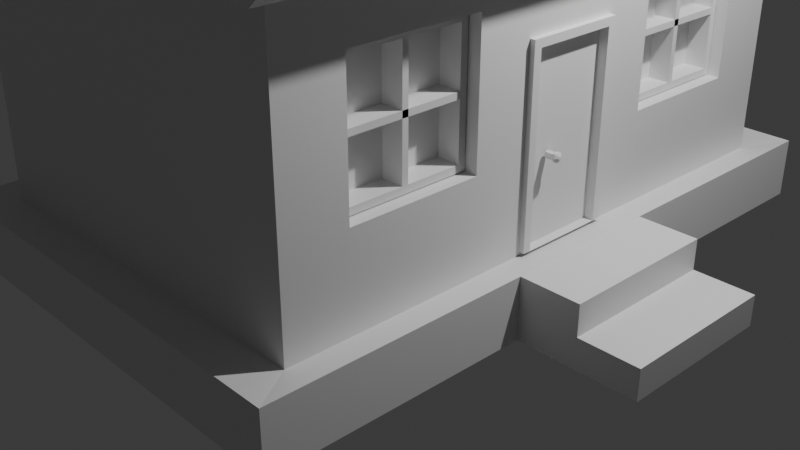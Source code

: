 # Source: First_House.blend  (saved by Blender 4.4.30; exported with 4.5.12 LTS)
import bpy
from mathutils import Matrix  # noqa: F401  (used for matrix-valued properties, if any)

bpy.ops.wm.read_factory_settings(use_empty=True)
scene = bpy.context.scene
scene.name = 'Scene'

# ---- collections
col_collection = bpy.data.collections.new('Collection'); scene.collection.children.link(col_collection)

# ---- materials (node trees are filled in below, after node groups)
mat_material = bpy.data.materials.new('Material')
mat_material.alpha_threshold = 0.0
mat_material.roughness = 0.5
mat_material.line_color = (0.0, 0.0, 0.0, 1.0)

# ---- material node trees
mat_material.use_nodes = True; mat_material.node_tree.nodes.clear()
_N = mat_material.node_tree.nodes; _L = mat_material.node_tree.links
n0 = _N.new('ShaderNodeOutputMaterial'); n0.name = 'Material Output'; n0.location = (300, 300)
n1 = _N.new('ShaderNodeBsdfPrincipled'); n1.name = 'Principled BSDF'; n1.location = (10, 300)
n1.inputs[3].default_value = 1.45
_L.new(n1.outputs[0], n0.inputs[0])
n0.is_active_output = True

# ---- world
world_world = bpy.data.worlds.new('World'); scene.world = world_world
world_world.use_nodes = True; world_world.node_tree.nodes.clear()
_N = world_world.node_tree.nodes; _L = world_world.node_tree.links
n0 = _N.new('ShaderNodeOutputWorld'); n0.name = 'World Output'; n0.location = (300, 300)
n1 = _N.new('ShaderNodeBackground'); n1.name = 'Background'; n1.location = (10, 300)
n1.inputs[0].default_value = (0.05088, 0.05088, 0.05088, 1.0)
_L.new(n1.outputs[0], n0.inputs[0])
n0.is_active_output = True
world_world.color = (0.05088, 0.05088, 0.05088)
world_world.sun_shadow_jitter_overblur = 0.0

# ---- cameras
cam_camera = bpy.data.cameras.new('Camera')
cam_camera.clip_end = 100.0
cam_camera.ortho_scale = 7.314

# ---- lights
light_light = bpy.data.lights.new('Light', 'POINT')
light_light.energy = 1000.0
light_light.shadow_soft_size = 0.1

# ---- meshes
me_cube = bpy.data.meshes.new('Cube')
me_cube.from_pydata([(1.661, 1.067, -0.2983), (2.0, 3.0, 1.75), (2.0, -3.0, 1.75), (1.661, 1.067, 0.9831), (-2.029, 3.005, 1.712), (1.661, 2.349, -0.2983), (-2.029, -2.995, 1.712), (1.661, 2.349, 0.9831), (0.0, -3.0, 3.5), (0.0, 3.0, 3.5), (2.0, 3.0, -1.22), (-2.029, -2.995, -1.258), (2.0, -3.0, -1.22), (-1.661, 1.067, -0.2983), (-2.029, 3.005, -1.258), (-1.661, 1.067, 0.9831), (-1.661, 2.349, -0.2983), (-2.294, 3.441, -1.789), (-1.661, 2.349, 0.9831), (-2.294, -3.441, -1.789), (2.294, 3.441, -1.789), (2.294, 3.441, -1.181), (2.294, -3.441, -1.181), (2.294, -3.441, -1.789), (1.661, -1.067, -0.2983), (-2.294, 3.441, -1.181), (-2.294, -3.441, -1.181), (1.661, -1.067, 0.9831), (2.0, -0.4933, 0.6777), (1.661, -2.349, -0.2983), (2.0, 0.5233, 0.6777), (1.661, -2.349, 0.9831), (2.0, -0.4933, -1.185), (2.0, 0.5233, -1.185), (-1.661, -1.067, -0.2983), (-1.661, -1.067, 0.9831), (-1.661, -2.349, -0.2983), (-1.661, -2.349, 0.9831), (-2.029, -2.364, -0.3139), (-2.029, -2.364, 0.9987), (-2.029, -1.052, 0.9987), (-2.029, 1.052, 0.9987), (-2.029, -1.052, -0.3139), (-2.029, 1.052, -0.3139), (-2.029, 2.364, 0.9987), (-2.029, 2.364, -0.3139), (2.0, 1.053, -0.3127), (2.0, -2.363, -0.3127), (2.0, -2.363, 0.9975), (2.0, -1.053, -0.3127), (2.0, -1.053, 0.6293), (2.0, 1.053, 0.6293), (2.0, 2.363, 0.9975), (2.0, 2.363, -0.3127), (2.0, -1.053, 0.9975), (2.0, 1.053, 0.9975), (2.0, -0.1078, -1.185), (2.0, 0.1312, -1.185), (2.0, 0.7066, -1.22), (2.0, -0.7044, -1.22), (2.294, 0.8103, -1.789), (2.294, -0.8081, -1.789), (2.294, 0.8103, -1.181), (2.294, -0.8081, -1.181), (2.903, 0.8103, -1.789), (2.903, -0.8081, -1.789), (2.903, 0.8103, -1.181), (2.903, -0.8081, -1.181), (2.903, 0.8103, -1.485), (2.903, -0.8081, -1.485), (3.509, 0.8103, -1.789), (3.509, -0.8081, -1.789), (3.509, 0.8103, -1.485), (3.509, -0.8081, -1.485)], [], [(12, 2, 6, 11), (38, 11, 6, 39), (44, 4, 14, 45), (45, 14, 11, 38, 42, 40, 39, 6, 4, 44, 41, 43), (2, 12, 32, 28, 50, 49, 47, 48), (30, 33, 10, 1, 52, 53, 46, 51), (28, 30, 51, 55, 52, 1, 2, 48, 54, 50), (57, 58, 10, 33), (14, 4, 1, 10), (1, 4, 9), (6, 2, 8), (14, 10, 21, 25), (11, 14, 25, 26), (17, 25, 21, 20), (61, 63, 22, 23), (19, 26, 25, 17), (23, 22, 26, 19), (12, 11, 26, 22), (59, 12, 22, 63), (52, 7, 5, 53), (0, 3, 55, 51, 46), (5, 0, 46, 53), (3, 7, 52, 55), (45, 16, 18, 44), (41, 15, 13, 43), (13, 16, 45, 43), (18, 15, 41, 44), (29, 31, 48, 47), (27, 24, 49, 50, 54), (49, 24, 29, 47), (31, 27, 54, 48), (37, 36, 38, 39), (42, 34, 35, 40), (38, 36, 34, 42), (40, 35, 37, 39), (10, 58, 62, 21), (58, 59, 63, 62), (20, 21, 62, 60), (63, 61, 65, 69, 67), (32, 12, 59, 56), (56, 59, 58, 57), (69, 65, 71, 73), (62, 63, 67, 66), (60, 62, 66, 68, 64), (69, 68, 66, 67), (70, 72, 73, 71), (68, 69, 73, 72), (64, 68, 72, 70)])
_uv = me_cube.uv_layers.new(name='UVMap')
_uv.uv.foreach_set('vector', [0.4128, 0.75, 0.625, 0.75, 0.625, 1.0, 0.4128, 1.0, 0.4803, 0.02628, 0.4128, 0.0, 0.625, 0.0, 0.574, 0.02628, 0.574, 0.2233, 0.625, 0.25, 0.4128, 0.25, 0.4803, 0.2233, 0.4803, 0.2233, 0.4128, 0.25, 0.4128, 0.0, 0.4803, 0.02628, 0.4803, 0.08097, 0.574, 0.08097, 0.574, 0.02628, 0.625, 0.0, 0.625, 0.25, 0.574, 0.2233, 0.574, 0.1686, 0.4803, 0.1686, 0.625, 0.75, 0.4128, 0.75, 0.4154, 0.6456, 0.5484, 0.6456, 0.545, 0.6689, 0.4777, 0.6689, 0.4777, 0.7235, 0.5712, 0.7235, 0.5484, 0.6032, 0.4154, 0.6032, 0.4128, 0.5, 0.625, 0.5, 0.5712, 0.5265, 0.4777, 0.5265, 0.4777, 0.5811, 0.545, 0.5811, 0.5484, 0.6456, 0.5484, 0.6032, 0.545, 0.5811, 0.5712, 0.5811, 0.5712, 0.5265, 0.625, 0.5, 0.625, 0.75, 0.5712, 0.7235, 0.5712, 0.6689, 0.545, 0.6689, 0.4154, 0.6173, 0.4128, 0.5833, 0.4128, 0.5, 0.4154, 0.6032, 0.4128, 0.25, 0.625, 0.25, 0.625, 0.5, 0.4128, 0.5, 0.625, 0.5, 0.625, 0.25, 0.625, 0.5, 0.625, 1.0, 0.625, 0.75, 0.625, 1.0, 0.4128, 0.25, 0.4128, 0.5, 0.4128, 0.5, 0.4128, 0.25, 0.4128, 0.0, 0.4128, 0.25, 0.4128, 0.25, 0.4128, 0.0, 0.375, 0.25, 0.4128, 0.25, 0.4128, 0.5, 0.375, 0.5, 0.375, 0.6667, 0.4128, 0.6667, 0.4128, 0.75, 0.375, 0.75, 0.375, 0.0, 0.4128, 0.0, 0.4128, 0.25, 0.375, 0.25, 0.375, 0.75, 0.4128, 0.75, 0.4128, 1.0, 0.375, 1.0, 0.4128, 0.75, 0.4128, 1.0, 0.4128, 1.0, 0.4128, 0.75, 0.4128, 0.6667, 0.4128, 0.75, 0.4128, 0.75, 0.4128, 0.6667, 0.625, 0.3162, 0.625, 0.25, 0.375, 0.25, 0.375, 0.3162, 0.375, 1.0, 0.625, 1.0, 0.625, 0.9338, 0.555, 0.9338, 0.375, 0.9338, 0.125, 0.5, 0.125, 0.75, 0.1912, 0.75, 0.1912, 0.5, 0.875, 0.75, 0.875, 0.5, 0.8088, 0.5, 0.8088, 0.75, 0.375, 0.322, 0.375, 0.25, 0.625, 0.25, 0.625, 0.322, 0.625, 0.928, 0.625, 1.0, 0.375, 1.0, 0.375, 0.928, 0.125, 0.75, 0.125, 0.5, 0.197, 0.5, 0.197, 0.75, 0.875, 0.5, 0.875, 0.75, 0.803, 0.75, 0.803, 0.5, 0.375, 0.25, 0.625, 0.25, 0.625, 0.3162, 0.375, 0.3162, 0.625, 1.0, 0.375, 1.0, 0.375, 0.9338, 0.555, 0.9338, 0.625, 0.9338, 0.1912, 0.75, 0.125, 0.75, 0.125, 0.5, 0.1912, 0.5, 0.875, 0.5, 0.875, 0.75, 0.8088, 0.75, 0.8088, 0.5, 0.625, 0.25, 0.375, 0.25, 0.375, 0.322, 0.625, 0.322, 0.375, 0.928, 0.375, 1.0, 0.625, 1.0, 0.625, 0.928, 0.197, 0.5, 0.125, 0.5, 0.125, 0.75, 0.197, 0.75, 0.803, 0.75, 0.875, 0.75, 0.875, 0.5, 0.803, 0.5, 0.4128, 0.5, 0.4128, 0.5833, 0.4128, 0.5833, 0.4128, 0.5, 0.4128, 0.5833, 0.4128, 0.6667, 0.4128, 0.6667, 0.4128, 0.5833, 0.375, 0.5, 0.4128, 0.5, 0.4128, 0.5833, 0.375, 0.5833, 0.4128, 0.6667, 0.375, 0.6667, 0.375, 0.6667, 0.3939, 0.6667, 0.4128, 0.6667, 0.4154, 0.6456, 0.4128, 0.75, 0.4128, 0.6667, 0.4154, 0.6314, 0.4154, 0.6314, 0.4128, 0.6667, 0.4128, 0.5833, 0.4154, 0.6173, 0.3939, 0.6667, 0.375, 0.6667, 0.375, 0.6667, 0.3939, 0.6667, 0.4128, 0.5833, 0.4128, 0.6667, 0.4128, 0.6667, 0.4128, 0.5833, 0.375, 0.5833, 0.4128, 0.5833, 0.4128, 0.5833, 0.3939, 0.5833, 0.375, 0.5833, 0.3939, 0.6667, 0.3939, 0.5833, 0.4128, 0.5833, 0.4128, 0.6667, 0.375, 0.5833, 0.3939, 0.5833, 0.3939, 0.6667, 0.375, 0.6667, 0.3939, 0.5833, 0.3939, 0.6667, 0.3939, 0.6667, 0.3939, 0.5833, 0.375, 0.5833, 0.3939, 0.5833, 0.3939, 0.5833, 0.375, 0.5833])
me_cube.materials.append(mat_material)
me_cube.use_mirror_vertex_groups = False
me_cube.update()
me_cube_001 = bpy.data.meshes.new('Cube.001')
me_cube_001.from_pydata([(1.0, -1.0, 1.0), (-1.0, -1.0, 1.0), (1.0, 1.0, 1.0), (-1.0, 1.0, 1.0), (0.0, -1.0, 2.0), (0.0, 1.0, 2.0), (1.116, 1.0, 1.116), (1.116, -1.0, 1.116), (-1.116, -1.0, 1.116), (-1.116, 1.0, 1.116), (-0.1414, 1.0, 2.09), (0.1414, 1.0, 2.09), (0.0, 1.0, 2.031), (-0.07654, 1.0, 2.133), (7.451e-09, 1.0, 2.148), (0.07654, 1.0, 2.133), (0.1414, -1.0, 2.09), (-0.1414, -1.0, 2.09), (0.0, -1.0, 2.031), (0.07654, -1.0, 2.133), (-7.451e-09, -1.0, 2.148), (-0.07654, -1.0, 2.133), (1.141, 1.0, 0.8586), (1.141, -1.0, 0.8586), (-1.141, -1.0, 0.8586), (-1.141, 1.0, 0.8586), (1.257, 1.0, 0.9741), (1.257, -1.0, 0.9741), (-1.257, -1.0, 0.9741), (-1.257, 1.0, 0.9741)], [], [(0, 4, 5, 2), (3, 5, 4, 1), (2, 5, 12, 11, 6), (5, 3, 9, 10, 12), (3, 1, 24, 25), (7, 6, 11, 16), (4, 0, 7, 16, 18), (1, 8, 28, 24), (1, 4, 18, 17, 8), (10, 13, 12), (13, 14, 12), (14, 15, 12), (15, 11, 12), (16, 19, 18), (19, 20, 18), (20, 21, 18), (21, 17, 18), (10, 17, 21, 13), (13, 21, 20, 14), (14, 20, 19, 15), (15, 19, 16, 11), (9, 8, 17, 10), (23, 22, 26, 27), (25, 24, 28, 29), (7, 0, 23, 27), (8, 9, 29, 28), (9, 3, 25, 29), (0, 2, 22, 23), (2, 6, 26, 22), (6, 7, 27, 26)])
_uv = me_cube_001.uv_layers.new(name='UVMap')
_uv.uv.foreach_set('vector', [0.625, 0.75, 0.625, 0.75, 0.625, 0.5, 0.625, 0.5, 0.625, 0.25, 0.625, 0.25, 0.625, 0.0, 0.625, 0.0, 0.625, 0.5, 0.625, 0.5, 0.625, 0.5, 0.625, 0.5, 0.625, 0.5, 0.625, 0.25, 0.625, 0.25, 0.625, 0.25, 0.625, 0.25, 0.625, 0.25, 0.625, 0.25, 0.625, 0.0, 0.625, 0.0, 0.625, 0.25, 0.625, 0.75, 0.625, 0.5, 0.625, 0.5, 0.625, 0.75, 0.625, 0.75, 0.625, 0.75, 0.625, 0.75, 0.625, 0.75, 0.625, 0.75, 0.625, 0.0, 0.625, 0.0, 0.625, 0.0, 0.625, 0.0, 0.625, 0.0, 0.625, 0.0, 0.625, 0.0, 0.625, 0.0, 0.625, 0.0, 0.625, 0.25, 0.625, 0.25, 0.625, 0.25, 0.625, 0.25, 0.625, 0.25, 0.625, 0.25, 0.625, 0.25, 0.625, 0.25, 0.625, 0.25, 0.625, 0.25, 0.625, 0.25, 0.625, 0.25, 0.625, 0.0, 0.625, 0.0, 0.625, 0.0, 0.625, 0.0, 0.625, 0.0, 0.625, 0.0, 0.625, 0.0, 0.625, 0.0, 0.625, 0.0, 0.625, 0.0, 0.625, 0.0, 0.625, 0.0, 0.625, 0.25, 0.625, 0.0, 0.625, 0.0, 0.625, 0.25, 0.625, 0.25, 0.625, 0.0, 0.625, 0.0, 0.625, 0.25, 0.625, 0.5, 0.625, 0.75, 0.625, 0.75, 0.625, 0.5, 0.625, 0.5, 0.625, 0.75, 0.625, 0.75, 0.625, 0.5, 0.625, 0.25, 0.625, 0.0, 0.625, 0.0, 0.625, 0.25, 0.625, 0.75, 0.625, 0.5, 0.625, 0.5, 0.625, 0.75, 0.625, 0.25, 0.625, 0.0, 0.625, 0.0, 0.625, 0.25, 0.625, 0.75, 0.625, 0.75, 0.625, 0.75, 0.625, 0.75, 0.625, 0.0, 0.625, 0.25, 0.625, 0.25, 0.625, 0.0, 0.625, 0.25, 0.625, 0.25, 0.625, 0.25, 0.625, 0.25, 0.625, 0.75, 0.625, 0.5, 0.625, 0.5, 0.625, 0.75, 0.625, 0.5, 0.625, 0.5, 0.625, 0.5, 0.625, 0.5, 0.625, 0.5, 0.625, 0.75, 0.625, 0.75, 0.625, 0.5])
me_cube_001.materials.append(mat_material)
me_cube_001.use_mirror_vertex_groups = False
me_cube_001.update()
me_cube_002 = bpy.data.meshes.new('Cube.002')
me_cube_002.from_pydata([(-1.0, -1.0, -1.0), (-1.0, -1.0, 1.0), (-1.0, 1.0, -1.0), (-1.0, 1.0, 1.0), (1.0, -1.0, -1.0), (1.0, -1.0, 1.0), (1.0, 1.0, -1.0), (1.0, 1.0, 1.0), (-1.81, 1.81, -1.0), (-1.81, -1.81, -1.0), (1.81, 1.81, -1.0), (1.81, -1.81, -1.0), (-1.304, 1.304, -1.383), (-1.304, -1.304, -1.383), (1.304, 1.304, -1.383), (1.304, -1.304, -1.383), (-1.81, 1.81, -1.383), (-1.81, -1.81, -1.383), (1.81, 1.81, -1.383), (1.81, -1.81, -1.383), (-1.304, 1.304, -1.173), (-1.304, -1.304, -1.173), (1.304, 1.304, -1.173), (1.304, -1.304, -1.173)], [], [(0, 1, 3, 2), (2, 3, 7, 6), (6, 7, 5, 4), (4, 5, 1, 0), (4, 0, 9, 11), (10, 11, 19, 18), (2, 6, 10, 8), (0, 2, 8, 9), (6, 4, 11, 10), (15, 13, 21, 23), (9, 8, 16, 17), (11, 9, 17, 19), (8, 10, 18, 16), (12, 13, 17, 16), (14, 12, 16, 18), (15, 14, 18, 19), (13, 15, 19, 17), (20, 22, 23, 21), (12, 14, 22, 20), (14, 15, 23, 22), (13, 12, 20, 21)])
_uv = me_cube_002.uv_layers.new(name='UVMap')
_uv.uv.foreach_set('vector', [0.375, 0.0, 0.625, 0.0, 0.625, 0.25, 0.375, 0.25, 0.375, 0.25, 0.625, 0.25, 0.625, 0.5, 0.375, 0.5, 0.375, 0.5, 0.625, 0.5, 0.625, 0.75, 0.375, 0.75, 0.375, 0.75, 0.625, 0.75, 0.625, 1.0, 0.375, 1.0, 0.375, 0.75, 0.375, 1.0, 0.375, 1.0, 0.375, 0.75, 0.375, 0.5, 0.375, 0.75, 0.375, 0.75, 0.375, 0.5, 0.375, 0.25, 0.375, 0.5, 0.375, 0.5, 0.375, 0.25, 0.375, 0.0, 0.375, 0.25, 0.375, 0.25, 0.375, 0.0, 0.375, 0.5, 0.375, 0.75, 0.375, 0.75, 0.375, 0.5, 0.3401, 0.7151, 0.1599, 0.7151, 0.1599, 0.7151, 0.3401, 0.7151, 0.375, 0.0, 0.375, 0.25, 0.375, 0.25, 0.375, 0.0, 0.375, 0.75, 0.375, 1.0, 0.375, 1.0, 0.375, 0.75, 0.375, 0.25, 0.375, 0.5, 0.375, 0.5, 0.375, 0.25, 0.1599, 0.5349, 0.1599, 0.7151, 0.125, 0.75, 0.125, 0.5, 0.3401, 0.5349, 0.1599, 0.5349, 0.125, 0.5, 0.375, 0.5, 0.3401, 0.7151, 0.3401, 0.5349, 0.375, 0.5, 0.375, 0.75, 0.1599, 0.7151, 0.3401, 0.7151, 0.375, 0.75, 0.125, 0.75, 0.1599, 0.5349, 0.3401, 0.5349, 0.3401, 0.7151, 0.1599, 0.7151, 0.1599, 0.5349, 0.3401, 0.5349, 0.3401, 0.5349, 0.1599, 0.5349, 0.3401, 0.5349, 0.3401, 0.7151, 0.3401, 0.7151, 0.3401, 0.5349, 0.1599, 0.7151, 0.1599, 0.5349, 0.1599, 0.5349, 0.1599, 0.7151])
me_cube_002.update()
me_cube_003 = bpy.data.meshes.new('Cube.003')
me_cube_003.from_pydata([(-0.205, -0.5083, -0.9312), (-0.205, -0.5083, 0.9312), (-0.205, 0.5083, -0.9312), (-0.205, 0.5083, 0.9312), (0.205, -0.5083, -0.9312), (0.205, -0.4283, 0.8512), (0.205, 0.4283, -0.9312), (0.205, 0.4283, 0.8512), (0.205, 0.5083, 0.9312), (0.205, 0.5083, -0.9312), (0.205, -0.5083, 0.9312), (0.205, -0.4283, -0.9312), (0.1098, -0.4283, -0.9312), (0.1098, 0.4283, -0.9312), (0.1098, 0.4283, 0.8512), (0.1098, -0.4283, 0.8512)], [], [(2, 3, 8, 9), (7, 5, 15, 14), (4, 10, 1, 0), (8, 3, 1, 10), (7, 6, 9, 8), (5, 7, 8, 10), (11, 5, 10, 4), (13, 14, 15, 12), (11, 6, 13, 12), (5, 11, 12, 15), (6, 7, 14, 13)])
_uv = me_cube_003.uv_layers.new(name='UVMap')
_uv.uv.foreach_set('vector', [0.375, 0.25, 0.625, 0.25, 0.625, 0.5, 0.375, 0.5, 0.6143, 0.5197, 0.6143, 0.7303, 0.6143, 0.7303, 0.6143, 0.5197, 0.375, 0.75, 0.625, 0.75, 0.625, 1.0, 0.375, 1.0, 0.625, 0.5, 0.875, 0.5, 0.875, 0.75, 0.625, 0.75, 0.6143, 0.5197, 0.375, 0.5197, 0.375, 0.5, 0.625, 0.5, 0.6143, 0.7303, 0.6143, 0.5197, 0.625, 0.5, 0.625, 0.75, 0.375, 0.7303, 0.6143, 0.7303, 0.625, 0.75, 0.375, 0.75, 0.375, 0.5197, 0.6143, 0.5197, 0.6143, 0.7303, 0.375, 0.7303, 0.0, 0.0, 0.0, 0.0, 0.0, 0.0, 0.0, 0.0, 0.6143, 0.7303, 0.375, 0.7303, 0.375, 0.7303, 0.6143, 0.7303, 0.375, 0.5197, 0.6143, 0.5197, 0.6143, 0.5197, 0.375, 0.5197])
me_cube_003.update()
me_cylinder_001 = bpy.data.meshes.new('Cylinder.001')
me_cylinder_001.from_pydata([(-1.135, -0.1439, 1.372), (-1.061, -0.1439, 1.372), (-1.135, -0.1548, 1.345), (-1.061, -0.1548, 1.345), (-1.135, -0.181, 1.335), (-1.061, -0.181, 1.335), (-1.135, -0.2072, 1.345), (-1.061, -0.2072, 1.345), (-1.135, -0.218, 1.372), (-1.061, -0.218, 1.372), (-1.135, -0.2072, 1.398), (-1.061, -0.2072, 1.398), (-1.135, -0.181, 1.409), (-1.061, -0.181, 1.409), (-1.135, -0.1548, 1.398), (-1.061, -0.1548, 1.398), (-1.037, -0.1455, 1.336), (-1.037, -0.1308, 1.372), (-1.037, -0.181, 1.321), (-1.037, -0.2165, 1.336), (-1.037, -0.2312, 1.372), (-1.037, -0.2165, 1.407), (-1.037, -0.181, 1.422), (-1.037, -0.1455, 1.407), (-1.019, -0.1455, 1.336), (-1.019, -0.1308, 1.372), (-1.019, -0.181, 1.321), (-1.019, -0.2165, 1.336), (-1.019, -0.2312, 1.372), (-1.019, -0.2165, 1.407), (-1.019, -0.181, 1.422), (-1.019, -0.1455, 1.407), (-0.999, -0.1689, 1.36), (-0.999, -0.1638, 1.372), (-0.999, -0.181, 1.355), (-0.999, -0.1931, 1.36), (-0.999, -0.1981, 1.372), (-0.999, -0.1931, 1.384), (-0.999, -0.181, 1.389), (-0.999, -0.1689, 1.384)], [], [(0, 1, 3, 2), (2, 3, 5, 4), (4, 5, 7, 6), (6, 7, 9, 8), (8, 9, 11, 10), (10, 11, 13, 12), (9, 7, 19, 20), (12, 13, 15, 14), (14, 15, 1, 0), (16, 17, 25, 24), (15, 13, 22, 23), (5, 3, 16, 18), (11, 9, 20, 21), (1, 15, 23, 17), (3, 1, 17, 16), (7, 5, 18, 19), (13, 11, 21, 22), (31, 30, 38, 39), (17, 23, 31, 25), (22, 21, 29, 30), (20, 19, 27, 28), (18, 16, 24, 26), (23, 22, 30, 31), (21, 20, 28, 29), (19, 18, 26, 27), (32, 33, 39, 38, 37, 36, 35, 34), (29, 28, 36, 37), (27, 26, 34, 35), (24, 25, 33, 32), (25, 31, 39, 33), (30, 29, 37, 38), (28, 27, 35, 36), (26, 24, 32, 34)])
_uv = me_cylinder_001.uv_layers.new(name='UVMap')
_uv.uv.foreach_set('vector', [1.0, 0.5, 1.0, 1.0, 0.875, 1.0, 0.875, 0.5, 0.875, 0.5, 0.875, 1.0, 0.75, 1.0, 0.75, 0.5, 0.75, 0.5, 0.75, 1.0, 0.625, 1.0, 0.625, 0.5, 0.625, 0.5, 0.625, 1.0, 0.5, 1.0, 0.5, 0.5, 0.5, 0.5, 0.5, 1.0, 0.375, 1.0, 0.375, 0.5, 0.375, 0.5, 0.375, 1.0, 0.25, 1.0, 0.25, 0.5, 0.5, 1.0, 0.625, 1.0, 0.625, 1.0, 0.5, 1.0, 0.25, 0.5, 0.25, 1.0, 0.125, 1.0, 0.125, 0.5, 0.125, 0.5, 0.125, 1.0, 0.0, 1.0, 0.0, 0.5, 0.875, 1.0, 1.0, 1.0, 1.0, 1.0, 0.875, 1.0, 0.125, 1.0, 0.25, 1.0, 0.25, 1.0, 0.125, 1.0, 0.75, 1.0, 0.875, 1.0, 0.875, 1.0, 0.75, 1.0, 0.375, 1.0, 0.5, 1.0, 0.5, 1.0, 0.375, 1.0, 0.0, 1.0, 0.125, 1.0, 0.125, 1.0, 0.0, 1.0, 0.875, 1.0, 1.0, 1.0, 1.0, 1.0, 0.875, 1.0, 0.625, 1.0, 0.75, 1.0, 0.75, 1.0, 0.625, 1.0, 0.25, 1.0, 0.375, 1.0, 0.375, 1.0, 0.25, 1.0, 0.125, 1.0, 0.25, 1.0, 0.25, 1.0, 0.125, 1.0, 0.0, 1.0, 0.125, 1.0, 0.125, 1.0, 0.0, 1.0, 0.25, 1.0, 0.375, 1.0, 0.375, 1.0, 0.25, 1.0, 0.5, 1.0, 0.625, 1.0, 0.625, 1.0, 0.5, 1.0, 0.75, 1.0, 0.875, 1.0, 0.875, 1.0, 0.75, 1.0, 0.125, 1.0, 0.25, 1.0, 0.25, 1.0, 0.125, 1.0, 0.375, 1.0, 0.5, 1.0, 0.5, 1.0, 0.375, 1.0, 0.625, 1.0, 0.75, 1.0, 0.75, 1.0, 0.625, 1.0, 0.4197, 0.4197, 0.25, 0.49, 0.08029, 0.4197, 0.01, 0.25, 0.08029, 0.08029, 0.25, 0.01, 0.4197, 0.08029, 0.49, 0.25, 0.375, 1.0, 0.5, 1.0, 0.5, 1.0, 0.375, 1.0, 0.625, 1.0, 0.75, 1.0, 0.75, 1.0, 0.625, 1.0, 0.875, 1.0, 1.0, 1.0, 1.0, 1.0, 0.875, 1.0, 0.0, 1.0, 0.125, 1.0, 0.125, 1.0, 0.0, 1.0, 0.25, 1.0, 0.375, 1.0, 0.375, 1.0, 0.25, 1.0, 0.5, 1.0, 0.625, 1.0, 0.625, 1.0, 0.5, 1.0, 0.75, 1.0, 0.875, 1.0, 0.875, 1.0, 0.75, 1.0])
me_cylinder_001.update()
me_cube_006 = bpy.data.meshes.new('Cube.006')
me_cube_006.from_pydata([(1.661, -1.067, 1.452), (1.661, -1.067, 2.733), (1.661, -2.349, 1.452), (1.661, -2.349, 2.733), (1.661, -1.138, 1.522), (1.661, -2.279, 1.522), (1.661, -1.138, 2.663), (1.661, -2.279, 2.663), (1.661, -1.678, 1.522), (1.661, -1.738, 1.522), (1.661, -1.678, 2.663), (1.661, -1.738, 2.663), (1.661, -1.495, 1.452), (1.661, -1.922, 1.452), (1.661, -1.495, 2.733), (1.661, -1.922, 2.733), (1.661, -1.138, 2.124), (1.661, -1.138, 2.062), (1.661, -2.279, 2.124), (1.661, -2.279, 2.062), (1.661, -1.067, 2.128), (1.661, -1.067, 2.058), (1.661, -2.349, 2.128), (1.661, -2.349, 2.058), (1.661, -1.678, 2.062), (1.661, -1.678, 2.124), (1.661, -1.738, 2.062), (1.661, -1.738, 2.124), (1.881, -1.738, 1.522), (1.881, -2.279, 1.522), (1.881, -1.138, 2.062), (1.881, -1.138, 2.663), (1.881, -1.738, 2.663), (1.881, -2.279, 2.663), (1.881, -2.279, 2.062), (1.881, -1.922, 1.452), (1.881, -2.349, 1.452), (1.881, -1.067, 2.058), (1.881, -1.067, 2.733), (1.881, -1.922, 2.733), (1.881, -2.349, 2.733), (1.881, -2.349, 2.058), (1.881, -1.067, 1.452), (1.881, -1.138, 1.522), (1.881, -1.678, 1.522), (1.881, -1.678, 2.663), (1.881, -1.495, 1.452), (1.881, -1.495, 2.733), (1.881, -1.678, 2.124), (1.881, -1.738, 2.124), (1.881, -1.138, 2.124), (1.881, -2.279, 2.124), (1.881, -1.067, 2.128), (1.881, -2.349, 2.128), (1.881, -1.678, 2.062), (1.881, -1.738, 2.062)], [], [(26, 11, 7, 19), (10, 6, 31, 45), (17, 6, 10, 24), (20, 21, 37, 52), (9, 5, 29, 28), (0, 20, 52, 42), (25, 24, 26, 27), (4, 16, 25, 8), (26, 19, 34, 55), (4, 8, 44, 43), (9, 27, 18, 5), (18, 27, 49, 51), (5, 18, 51, 29), (28, 29, 36, 35, 46, 42, 43, 44), (54, 45, 32, 55), (45, 31, 38, 47, 39, 40, 33, 32), (44, 48, 49, 28), (50, 30, 54, 48), (50, 43, 42, 52, 37, 38, 31, 30), (49, 55, 34, 51), (34, 33, 40, 41, 53, 36, 29, 51), (6, 17, 30, 31), (22, 2, 36, 53), (7, 11, 32, 33), (23, 22, 53, 41), (12, 0, 42, 46), (19, 7, 33, 34), (24, 10, 45, 54), (13, 12, 46, 35), (2, 13, 35, 36), (24, 25, 48, 54), (1, 14, 47, 38), (21, 1, 38, 37), (11, 26, 55, 32), (14, 15, 39, 47), (15, 3, 40, 39), (27, 26, 55, 49), (8, 25, 48, 44), (3, 23, 41, 40), (25, 27, 49, 48), (27, 9, 28, 49), (26, 24, 54, 55), (16, 4, 43, 50), (25, 16, 50, 48), (17, 24, 54, 30)])
_uv = me_cube_006.uv_layers.new(name='UVMap')
_uv.uv.foreach_set('vector', [0.5372, 0.1621, 0.6113, 0.1621, 0.6113, 0.2363, 0.5372, 0.2363, 0.6113, 0.0879, 0.6113, 0.01371, 0.6113, 0.01371, 0.6113, 0.0879, 0.5372, 0.01371, 0.6113, 0.01371, 0.6113, 0.0879, 0.5372, 0.0879, 0.0, 0.0, 0.0, 0.0, 0.0, 0.0, 0.0, 0.0, 0.3887, 0.1621, 0.3887, 0.2363, 0.3887, 0.2363, 0.3887, 0.1621, 0.0, 0.0, 0.0, 0.0, 0.0, 0.0, 0.0, 0.0, 0.463, 0.0879, 0.5372, 0.0879, 0.5372, 0.1621, 0.463, 0.1621, 0.3887, 0.01371, 0.463, 0.01371, 0.463, 0.0879, 0.3887, 0.0879, 0.5372, 0.1621, 0.5372, 0.2363, 0.5372, 0.2363, 0.5372, 0.1621, 0.3887, 0.01371, 0.3887, 0.0879, 0.3887, 0.0879, 0.3887, 0.01371, 0.3887, 0.1621, 0.463, 0.1621, 0.463, 0.2363, 0.3887, 0.2363, 0.463, 0.2363, 0.463, 0.1621, 0.463, 0.1621, 0.463, 0.2363, 0.3887, 0.2363, 0.463, 0.2363, 0.463, 0.2363, 0.3887, 0.2363, 0.3887, 0.1621, 0.3887, 0.2363, 0.375, 0.25, 0.375, 0.1667, 0.375, 0.08333, 0.375, 0.0, 0.3887, 0.01371, 0.3887, 0.0879, 0.5372, 0.0879, 0.6113, 0.0879, 0.6113, 0.1621, 0.5372, 0.1621, 0.6113, 0.0879, 0.6113, 0.01371, 0.625, 0.0, 0.625, 0.08333, 0.625, 0.1667, 0.625, 0.25, 0.6113, 0.2363, 0.6113, 0.1621, 0.3887, 0.0879, 0.463, 0.0879, 0.463, 0.1621, 0.3887, 0.1621, 0.463, 0.01371, 0.5372, 0.01371, 0.5372, 0.0879, 0.463, 0.0879, 0.463, 0.01371, 0.3887, 0.01371, 0.375, 0.0, 0.4585, 0.0, 0.5418, 0.0, 0.625, 0.0, 0.6113, 0.01371, 0.5372, 0.01371, 0.463, 0.1621, 0.5372, 0.1621, 0.5372, 0.2363, 0.463, 0.2363, 0.5372, 0.2363, 0.6113, 0.2363, 0.625, 0.25, 0.5418, 0.25, 0.4585, 0.25, 0.375, 0.25, 0.3887, 0.2363, 0.463, 0.2363, 0.6113, 0.01371, 0.5372, 0.01371, 0.5372, 0.01371, 0.6113, 0.01371, 0.0, 0.0, 0.0, 0.0, 0.0, 0.0, 0.0, 0.0, 0.6113, 0.2363, 0.6113, 0.1621, 0.6113, 0.1621, 0.6113, 0.2363, 0.0, 0.0, 0.0, 0.0, 0.0, 0.0, 0.0, 0.0, 0.0, 0.0, 0.0, 0.0, 0.0, 0.0, 0.0, 0.0, 0.5372, 0.2363, 0.6113, 0.2363, 0.6113, 0.2363, 0.5372, 0.2363, 0.5372, 0.0879, 0.6113, 0.0879, 0.6113, 0.0879, 0.5372, 0.0879, 0.0, 0.0, 0.0, 0.0, 0.0, 0.0, 0.0, 0.0, 0.0, 0.0, 0.0, 0.0, 0.0, 0.0, 0.0, 0.0, 0.5372, 0.0879, 0.463, 0.0879, 0.463, 0.0879, 0.5372, 0.0879, 0.0, 0.0, 0.0, 0.0, 0.0, 0.0, 0.0, 0.0, 0.0, 0.0, 0.0, 0.0, 0.0, 0.0, 0.0, 0.0, 0.6113, 0.1621, 0.5372, 0.1621, 0.5372, 0.1621, 0.6113, 0.1621, 0.0, 0.0, 0.0, 0.0, 0.0, 0.0, 0.0, 0.0, 0.0, 0.0, 0.0, 0.0, 0.0, 0.0, 0.0, 0.0, 0.463, 0.1621, 0.5372, 0.1621, 0.5372, 0.1621, 0.463, 0.1621, 0.3887, 0.0879, 0.463, 0.0879, 0.463, 0.0879, 0.3887, 0.0879, 0.0, 0.0, 0.0, 0.0, 0.0, 0.0, 0.0, 0.0, 0.463, 0.0879, 0.463, 0.1621, 0.463, 0.1621, 0.463, 0.0879, 0.463, 0.1621, 0.3887, 0.1621, 0.3887, 0.1621, 0.463, 0.1621, 0.5372, 0.1621, 0.5372, 0.0879, 0.5372, 0.0879, 0.5372, 0.1621, 0.463, 0.01371, 0.3887, 0.01371, 0.3887, 0.01371, 0.463, 0.01371, 0.463, 0.0879, 0.463, 0.01371, 0.463, 0.01371, 0.463, 0.0879, 0.5372, 0.01371, 0.5372, 0.0879, 0.5372, 0.0879, 0.5372, 0.01371])
me_cube_006.materials.append(mat_material)
me_cube_006.use_mirror_vertex_groups = False
me_cube_006.update()

# ---- objects
ob_cube = bpy.data.objects.new('Cube', me_cube)
ob_light = bpy.data.objects.new('Light', light_light)
ob_camera = bpy.data.objects.new('Camera', cam_camera)
ob_roof = bpy.data.objects.new('Roof', me_cube_001)
ob_chimney = bpy.data.objects.new('Chimney', me_cube_002)
ob_door = bpy.data.objects.new('Door', me_cube_003)
ob_cylinder = bpy.data.objects.new('Cylinder', me_cylinder_001)
ob_window = bpy.data.objects.new('Window', me_cube_006)

# ---- transforms, parenting, visibility, modifiers, constraints
ob_cube.location = (0.0, 0.0, 1.75)
ob_cube.lock_rotations_4d = False
ob_cube.empty_display_type = 'ARROWS'
ob_cube.lineart.crease_threshold = 0.0
ob_light.location = (4.076, 1.005, 5.904)
ob_light.rotation_euler = (0.6503, 0.05522, 1.866)
ob_light.lock_rotations_4d = False
ob_light.empty_display_type = 'ARROWS'
ob_light.color = (0.0, 0.0, 0.0, 0.0)
ob_light.lineart.crease_threshold = 0.0
ob_camera.location = (7.359, -6.926, 4.958)
ob_camera.rotation_euler = (1.109, 0.0, 0.8149)
ob_camera.lock_rotations_4d = False
ob_camera.empty_display_type = 'ARROWS'
ob_camera.color = (0.0, 0.0, 0.0, 0.0)
ob_camera.display_type = 'WIRE'
ob_camera.lineart.crease_threshold = 0.0
ob_roof.location = (0.0, 0.0, 1.75)
ob_roof.scale = (2.0, 3.319, 1.75)
ob_roof.lock_rotations_4d = False
ob_roof.empty_display_type = 'ARROWS'
ob_roof.lineart.crease_threshold = 0.0
ob_chimney.location = (1.267, 1.911, 4.489)
ob_chimney.scale = (-0.3005, -0.3005, -1.023)
ob_door.location = (1.848, 0.01502, 1.497)
ob_cylinder.location = (3.122, 0.0, 0.0)
ob_window.location = (0.0, 0.0, 0.0)
ob_window.lock_rotations_4d = False
ob_window.empty_display_type = 'ARROWS'
ob_window.lineart.crease_threshold = 0.0
_m = ob_window.modifiers.new('Mirror', 'MIRROR')
_m.use_axis = (True, True, False)

# ---- collection membership
col_collection.objects.link(ob_cube)
col_collection.objects.link(ob_light)
col_collection.objects.link(ob_camera)
col_collection.objects.link(ob_roof)
col_collection.objects.link(ob_chimney)
col_collection.objects.link(ob_door)
col_collection.objects.link(ob_cylinder)
col_collection.objects.link(ob_window)

# ---- scene / render settings (as saved in the file)
scene.camera = ob_camera
scene.frame_start = 1; scene.frame_end = 250; scene.frame_set(1)
scene.render.engine = 'BLENDER_EEVEE_NEXT'
bpy.context.view_layer.update()
